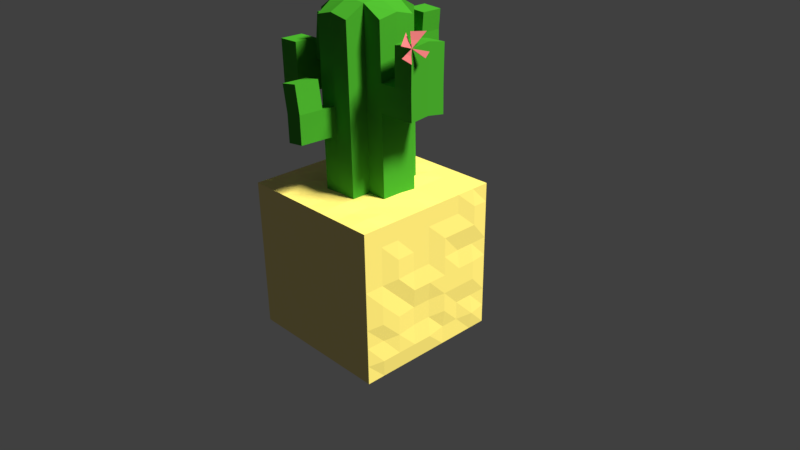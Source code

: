 # Source: cactus.blend  (saved by Blender 2.77.0; exported with 4.5.12 LTS)
import bpy
from mathutils import Matrix  # noqa: F401  (used for matrix-valued properties, if any)

bpy.ops.wm.read_factory_settings(use_empty=True)
scene = bpy.context.scene
scene.name = 'Scene'

# ---- collections
col_collection_1 = bpy.data.collections.new('Collection 1'); scene.collection.children.link(col_collection_1)

# ---- materials (node trees are filled in below, after node groups)
mat_sand = bpy.data.materials.new('sand')
mat_sand.alpha_threshold = 0.0
mat_sand.roughness = 0.5
mat_cactusgreen = bpy.data.materials.new('cactusGreen')
mat_cactusgreen.alpha_threshold = 0.0
mat_cactusgreen.roughness = 0.5
mat_cactusflower = bpy.data.materials.new('cactusFlower')
mat_cactusflower.alpha_threshold = 0.0
mat_cactusflower.roughness = 0.5

# ---- material node trees
mat_sand.use_nodes = True; mat_sand.node_tree.nodes.clear()
_N = mat_sand.node_tree.nodes; _L = mat_sand.node_tree.links
n0 = _N.new('ShaderNodeOutputMaterial'); n0.name = 'Material Output'; n0.location = (300, 300)
n1 = _N.new('ShaderNodeBsdfDiffuse'); n1.name = 'Diffuse BSDF'; n1.location = (10, 300)
n1.inputs[0].default_value = (1.0, 0.8253, 0.3227, 1.0)
_L.new(n1.outputs[0], n0.inputs[0])
n0.is_active_output = True
mat_cactusgreen.use_nodes = True; mat_cactusgreen.node_tree.nodes.clear()
_N = mat_cactusgreen.node_tree.nodes; _L = mat_cactusgreen.node_tree.links
n0 = _N.new('ShaderNodeOutputMaterial'); n0.name = 'Material Output'; n0.location = (300, 300)
n1 = _N.new('ShaderNodeBsdfDiffuse'); n1.name = 'Diffuse BSDF'; n1.location = (10, 300)
n1.inputs[0].default_value = (0.05751, 0.3588, 0.03732, 1.0)
_L.new(n1.outputs[0], n0.inputs[0])
n0.is_active_output = True
mat_cactusflower.use_nodes = True; mat_cactusflower.node_tree.nodes.clear()
_N = mat_cactusflower.node_tree.nodes; _L = mat_cactusflower.node_tree.links
n0 = _N.new('ShaderNodeOutputMaterial'); n0.name = 'Material Output'; n0.location = (300, 300)
n1 = _N.new('ShaderNodeBsdfDiffuse'); n1.name = 'Diffuse BSDF'; n1.location = (10, 300)
n1.inputs[0].default_value = (0.8, 0.2013, 0.3365, 1.0)
_L.new(n1.outputs[0], n0.inputs[0])
n0.is_active_output = True

# ---- world
world_world = bpy.data.worlds.new('World'); scene.world = world_world
world_world.color = (0.05088, 0.05088, 0.05088)
world_world.use_sun_shadow = False
world_world.sun_shadow_jitter_overblur = 0.0
world_world.cycles.sampling_method = 'MANUAL'

# ---- cameras
cam_camera = bpy.data.cameras.new('Camera')
cam_camera.clip_end = 100.0
cam_camera.lens = 35.0
cam_camera.sensor_width = 32.0
cam_camera.sensor_height = 18.0
cam_camera.ortho_scale = 7.314
cam_camera.dof.focus_distance = 0.0

# ---- lights
light_lamp = bpy.data.lights.new('Lamp', 'SUN')
light_lamp.color = (1.0, 0.9915, 0.549)
light_lamp.transmission_factor = 0.0
light_lamp.cutoff_distance = 30.0
light_lamp.angle = 0.1993
light_lamp.energy = 5.0
light_lamp.shadow_buffer_clip_start = 1.001
light_lamp.shadow_soft_size = 0.1
light_lamp.shadow_cascade_max_distance = 1000.0

# ---- meshes
me_cube = bpy.data.meshes.new('Cube')
me_cube.from_pydata([(1.0, 1.0, -1.0), (1.0, -1.0, -1.0), (-1.0, -1.0, -1.0), (-1.0, 1.0, -1.0), (1.0, 1.0, 1.0), (1.0, -1.0, 1.0), (-1.0, -1.0, 1.0), (-1.0, 1.0, 1.0), (1.0, -5.96e-08, -1.0), (1.788e-07, 1.0, -1.0), (1.0, 1.0, 0.0), (0.0, -1.0, -1.0), (1.0, -1.0, 0.0), (-1.0, 2.98e-07, -1.0), (-1.0, -1.0, 0.0), (-1.0, 1.0, 0.0), (1.0, -5.364e-07, 1.0), (2.384e-07, 1.0, 1.0), (-5.364e-07, -1.0, 1.0), (-1.0, 1.788e-07, 1.0), (2.384e-07, 1.0, 0.0), (-1.0, 2.384e-07, 0.0), (-2.98e-07, -1.0, 0.0), (1.023, -0.0009402, 0.0006579), (5.96e-08, 1.192e-07, -1.0), (1.0, -0.5, -1.0), (-0.5, 1.0, -1.0), (1.0, 1.0, 0.5), (-0.5, -1.0, -1.0), (1.0, -1.0, 0.5), (-1.0, 0.5, -1.0), (-1.0, -1.0, 0.5), (-1.0, 1.0, 0.5), (1.0, -0.5, 1.0), (-0.5, 1.0, 1.0), (-0.5, -1.0, 1.0), (-1.0, 0.5, 1.0), (1.0, 0.5, -1.0), (0.5, 1.0, -1.0), (1.0, 1.0, -0.5), (0.5, -1.0, -1.0), (1.0, -1.0, -0.5), (-1.0, -0.5, -1.0), (-1.0, -1.0, -0.5), (-1.0, 1.0, -0.5), (1.0, 0.5, 1.0), (0.5, 1.0, 1.0), (0.5, -1.0, 1.0), (-1.0, -0.5, 1.0), (-0.5, 1.0, 0.0), (0.5109, 1.024, 0.0006579), (-0.001551, 1.024, 0.5132), (-0.001551, 1.024, -0.5118), (-1.0, 0.5, 0.0), (-1.0, -0.5, 0.0), (-1.027, -0.0009396, -0.5118), (-1.0, 2.086e-07, 0.5), (-0.5141, -1.026, 0.0006579), (0.5109, -1.026, 0.0006579), (-0.001551, -1.026, -0.5118), (-4.172e-07, -1.0, 0.5), (1.0, -0.5, 0.0), (1.023, 0.5116, 0.0006579), (1.0, -1.788e-07, -0.5), (1.0, -4.172e-07, 0.5), (-0.001551, -0.5134, 1.026), (4.47e-08, 0.5, 1.0), (0.5109, -0.0009402, 1.026), (-0.5, 0.0, 1.0), (-0.5, 2.086e-07, -1.0), (0.5, 2.98e-08, -1.0), (-0.001551, 0.5116, -1.024), (-0.001551, -0.5134, -1.024), (0.5, -0.5, -1.0), (0.5, 0.5, -1.0), (-0.5, 0.5, -1.0), (-0.5141, 0.5116, 1.026), (0.5, 0.5, 1.0), (0.5, -0.5, 1.0), (1.023, 0.5116, 0.5132), (1.0, 0.5, -0.5), (1.023, -0.5134, -0.5118), (0.5109, -1.026, 0.5132), (0.5109, -1.026, -0.5118), (-0.5141, -1.026, -0.5118), (-1.0, -0.5, 0.5), (-1.0, -0.5, -0.5), (-1.0, 0.5, -0.5), (0.5109, 1.024, -0.5118), (0.5109, 1.024, 0.5132), (-0.5141, 1.024, 0.5132), (-0.5141, 1.024, -0.5118), (-1.0, 0.5, 0.5), (-0.5141, -1.026, 0.5132), (1.023, -0.5134, 0.5132), (-0.5141, -0.5134, 1.026), (-0.5141, -0.5134, -1.024), (1.0, -0.75, -1.0), (-0.75, 1.0, -1.0), (1.0, 1.0, 0.75), (-0.75, -1.0, -1.0), (1.0, -1.0, 0.75), (-1.0, 0.75, -1.0), (-1.0, -1.0, 0.75), (-1.0, 1.0, 0.75), (1.0, -0.75, 1.0), (-0.75, 1.0, 1.0), (-0.75, -1.0, 1.0), (-1.0, 0.75, 1.0), (1.0, 0.25, -1.0), (0.25, 1.0, -1.0), (1.0, 1.0, -0.25), (0.25, -1.0, -1.0), (1.0, -1.0, -0.25), (-1.0, -0.25, -1.0), (-1.0, -1.0, -0.25), (-1.0, 1.0, -0.25), (1.0, 0.25, 1.0), (0.25, 1.0, 1.0), (0.25, -1.0, 1.0), (-1.0, -0.25, 1.0), (-0.7703, 1.024, 0.0006579), (0.2547, 1.024, 0.0006579), (2.384e-07, 1.0, 0.75), (-0.001551, 1.024, -0.2556), (-1.0, 0.75, 0.0), (-1.027, -0.2572, 0.0006579), (-1.0, 2.831e-07, -0.75), (-1.027, -0.0009396, 0.2569), (-0.75, -1.0, 0.0), (0.25, -1.0, 0.0), (-7.451e-08, -1.0, -0.75), (-0.001551, -1.026, 0.2569), (1.023, -0.7697, 0.0006579), (1.023, 0.2553, 0.0006579), (1.023, -0.00094, -0.7681), (1.0, -3.576e-07, 0.25), (-4.396e-07, -0.75, 1.0), (0.7672, -0.0009403, 1.026), (-0.75, 2.533e-07, -1.0), (0.25, 7.451e-08, -1.0), (1.49e-07, 0.75, -1.0), (-0.001551, -0.2572, -1.024), (1.0, -0.25, -1.0), (-0.25, 1.0, -1.0), (1.0, 1.0, 0.25), (-0.25, -1.0, -1.0), (1.0, -1.0, 0.25), (-1.0, 0.25, -1.0), (-1.0, -1.0, 0.25), (-1.0, 1.0, 0.25), (1.0, -0.25, 1.0), (-0.25, 1.0, 1.0), (-0.25, -1.0, 1.0), (-1.0, 0.25, 1.0), (1.0, 0.75, -1.0), (0.75, 1.0, -1.0), (1.0, 1.0, -0.75), (0.75, -1.0, -1.0), (1.0, -1.0, -0.75), (-1.0, -0.75, -1.0), (-1.0, -1.0, -0.75), (-1.0, 1.0, -0.75), (1.0, 0.75, 1.0), (0.75, 1.0, 1.0), (0.75, -1.0, 1.0), (-1.0, -0.75, 1.0), (-0.25, 1.0, 0.0), (0.7672, 1.024, 0.0006579), (2.384e-07, 1.0, 0.25), (1.937e-07, 1.0, -0.75), (-1.0, 0.25, 0.0), (-1.027, -0.7697, 0.0006579), (-1.027, -0.0009396, -0.2556), (-1.0, 1.937e-07, 0.75), (-0.25, -1.0, 0.0), (0.75, -1.0, 0.0), (-2.235e-07, -1.0, -0.25), (-0.001551, -1.026, 0.7694), (1.023, -0.2572, 0.0006579), (1.023, 0.7678, 0.0006579), (1.0, -2.384e-07, -0.25), (1.0, -4.768e-07, 0.75), (-0.001551, 0.7678, 1.026), (-0.75, 8.941e-08, 1.0), (-0.25, 1.639e-07, -1.0), (0.75, -1.49e-08, -1.0), (8.941e-08, 0.25, -1.0), (-0.001551, -0.7697, -1.024), (0.2547, -0.5134, -1.024), (0.75, -0.5, -1.0), (0.5, -0.25, -1.0), (0.5, -0.75, -1.0), (0.2547, 0.5116, -1.024), (0.7672, 0.5116, -1.024), (0.5, 0.75, -1.0), (0.5109, 0.2553, -1.024), (-0.7703, 0.5116, -1.024), (-0.2578, 0.5116, -1.024), (-0.5, 0.75, -1.0), (-0.5141, 0.2553, -1.024), (-0.5, 0.25, 1.0), (-0.5141, 0.7678, 1.026), (-0.2578, 0.5116, 1.026), (-0.75, 0.5, 1.0), (0.5, 0.25, 1.0), (0.5, 0.75, 1.0), (0.75, 0.5, 1.0), (0.2547, 0.5116, 1.026), (0.5, -0.75, 1.0), (0.5109, -0.2572, 1.026), (0.75, -0.5, 1.0), (0.2547, -0.5134, 1.026), (1.023, 0.2553, 0.5132), (1.023, 0.7678, 0.5132), (1.0, 0.5, 0.25), (1.0, 0.5, 0.75), (1.023, 0.2553, -0.5118), (1.0, 0.75, -0.5), (1.0, 0.5, -0.75), (1.023, 0.5116, -0.2556), (1.0, -0.75, -0.5), (1.0, -0.25, -0.5), (1.023, -0.5134, -0.7681), (1.023, -0.5134, -0.2556), (0.25, -1.0, 0.5), (0.75, -1.0, 0.5), (0.5109, -1.026, 0.2569), (0.5, -1.0, 0.75), (0.25, -1.0, -0.5), (0.75, -1.0, -0.5), (0.5109, -1.026, -0.7681), (0.5, -1.0, -0.25), (-0.75, -1.0, -0.5), (-0.2578, -1.026, -0.5118), (-0.5141, -1.026, -0.7681), (-0.5141, -1.026, -0.2556), (-1.027, -0.2572, 0.5132), (-1.0, -0.75, 0.5), (-1.027, -0.5134, 0.2569), (-1.027, -0.5134, 0.7694), (-1.027, -0.2572, -0.5118), (-1.0, -0.75, -0.5), (-1.0, -0.5, -0.75), (-1.0, -0.5, -0.25), (-1.027, 0.7678, -0.5118), (-1.0, 0.25, -0.5), (-1.0, 0.5, -0.75), (-1.0, 0.5, -0.25), (0.25, 1.0, -0.5), (0.7672, 1.024, -0.5118), (0.5, 1.0, -0.25), (0.5109, 1.024, -0.7681), (0.2547, 1.024, 0.5132), (0.75, 1.0, 0.5), (0.5109, 1.024, 0.7694), (0.5109, 1.024, 0.2569), (-0.75, 1.0, 0.5), (-0.25, 1.0, 0.5), (-0.5141, 1.024, 0.7694), (-0.5141, 1.024, 0.2569), (-0.75, 1.0, -0.5), (-0.2578, 1.024, -0.5118), (-0.5, 1.0, -0.25), (-0.5, 1.0, -0.75), (-1.0, 0.75, 0.5), (-1.0, 0.25, 0.5), (-1.027, 0.5116, 0.2569), (-1.0, 0.5, 0.75), (-0.7703, -1.026, 0.5132), (-0.2578, -1.026, 0.5132), (-0.5, -1.0, 0.25), (-0.5, -1.0, 0.75), (1.0, -0.75, 0.5), (1.0, -0.25, 0.5), (1.023, -0.5134, 0.2569), (1.0, -0.5, 0.75), (-0.5141, -0.7697, 1.026), (-0.5, -0.25, 1.0), (-0.25, -0.5, 1.0), (-0.7703, -0.5134, 1.026), (-0.75, -0.5, -1.0), (-0.2578, -0.5134, -1.024), (-0.5, -0.25, -1.0), (-0.5141, -0.7697, -1.024), (-0.25, -0.75, -1.0), (-0.2578, -0.2572, -1.024), (-0.7703, -0.2572, -1.024), (-0.75, -0.25, 1.0), (-0.2578, -0.2572, 1.026), (-0.25, -0.75, 1.0), (1.0, -0.25, 0.75), (1.0, -0.25, 0.25), (1.0, -0.75, 0.25), (-0.25, -1.0, 0.75), (-0.25, -1.0, 0.25), (-0.75, -1.0, 0.25), (-1.0, 0.25, 0.75), (-1.027, 0.2553, 0.2569), (-1.027, 0.7678, 0.2569), (-0.25, 1.0, -0.75), (-0.25, 1.0, -0.25), (-0.75, 1.0, -0.25), (-0.2578, 1.024, 0.2569), (-0.2578, 1.024, 0.7694), (-0.75, 1.0, 0.75), (0.75, 1.0, 0.25), (0.75, 1.0, 0.75), (0.25, 1.0, 0.75), (0.7672, 1.024, -0.7681), (0.7672, 1.024, -0.2556), (0.2547, 1.024, -0.2556), (-1.027, 0.2553, -0.2556), (-1.0, 0.25, -0.75), (-1.0, 0.75, -0.75), (-1.0, -0.75, -0.25), (-1.0, -0.75, -0.75), (-1.027, -0.2572, -0.7681), (-1.0, -0.75, 0.75), (-1.027, -0.7697, 0.2569), (-1.027, -0.2572, 0.2569), (-0.25, -1.0, -0.25), (-0.2578, -1.026, -0.7681), (-0.75, -1.0, -0.75), (0.75, -1.0, -0.25), (0.7672, -1.026, -0.7681), (0.25, -1.0, -0.75), (0.7672, -1.026, 0.7694), (0.75, -1.0, 0.25), (0.25, -1.0, 0.25), (1.0, -0.25, -0.25), (1.023, -0.2572, -0.7681), (1.023, -0.7697, -0.7681), (1.023, 0.7678, -0.2556), (1.023, 0.7678, -0.7681), (1.0, 0.25, -0.75), (1.023, 0.7678, 0.7694), (1.0, 0.75, 0.25), (1.023, 0.2553, 0.2569), (0.2547, -0.2572, 1.026), (0.75, -0.25, 1.0), (0.7672, -0.7697, 1.026), (0.25, 0.75, 1.0), (0.75, 0.75, 1.0), (0.75, 0.25, 1.0), (-0.7703, 0.7678, 1.026), (-0.25, 0.75, 1.0), (-0.2578, 0.2553, 1.026), (-0.25, 0.25, -1.0), (-0.25, 0.75, -1.0), (-0.7703, 0.7678, -1.024), (0.7672, 0.2553, -1.024), (0.7672, 0.7678, -1.024), (0.25, 0.75, -1.0), (0.7672, -0.7697, -1.024), (0.75, -0.25, -1.0), (0.2547, -0.2572, -1.024), (0.2547, -0.7697, -1.024), (0.25, 0.25, -1.0), (-0.7703, 0.2553, -1.024), (-0.75, 0.25, 1.0), (0.2547, 0.2553, 1.026), (0.2547, -0.7697, 1.026), (1.0, 0.25, 0.75), (1.023, 0.2553, -0.2556), (1.023, -0.7697, -0.2556), (0.25, -1.0, 0.75), (0.25, -1.0, -0.25), (-0.75, -1.0, -0.25), (-1.0, -0.25, 0.75), (-1.0, -0.25, -0.25), (-1.027, 0.7678, -0.2556), (0.25, 1.0, -0.75), (0.25, 1.0, 0.25), (-0.7703, 1.024, 0.2569), (-0.75, 1.0, -0.75), (-1.0, 0.75, 0.75), (-0.75, -1.0, 0.75), (1.0, -0.75, 0.75), (-0.75, -0.75, 1.0), (-0.75, -0.75, -1.0), (-0.0358, 0.2718, 3.306), (-0.0358, 0.01558, 3.334), (-0.2843, 0.01652, 3.286), (-0.0358, -0.2407, 3.306), (-0.0358, -0.4969, 3.178), (0.2157, 0.01652, 3.285), (0.4767, 0.01558, 3.178), (-0.5343, 0.2665, 3.116), (-0.5343, 0.01652, 3.163), (-0.2921, 0.5281, 3.131), (-0.03425, 0.5134, 3.161), (0.4657, 0.2665, 3.114), (-0.2843, -0.4835, 3.117), (0.2204, 0.5246, 3.131), (0.4767, -0.2407, 3.131), (0.2204, -0.4969, 3.131), (-0.5343, -0.2335, 3.117), (-0.2921, -0.2407, 3.275), (0.2204, -0.2407, 3.275), (-0.2921, 0.2718, 3.275), (0.2204, 0.2718, 3.275), (0.4943, 0.2528, 1.352), (0.4886, 0.2555, 1.705), (0.4829, 0.2583, 2.057), (0.4772, 0.261, 2.409), (0.4715, 0.2638, 2.762), (0.2262, 0.2691, 2.9), (0.2319, 0.2663, 2.525), (0.2376, 0.2636, 2.15), (0.2433, 0.2608, 1.775), (0.249, 0.2581, 1.4), (-0.2557, -0.4972, 1.353), (-0.2614, -0.4945, 1.706), (-0.2671, -0.4917, 2.058), (-0.2728, -0.489, 2.411), (-0.2785, -0.4862, 2.764), (-0.03009, -0.4997, 2.819), (-0.02438, -0.5024, 2.46), (-0.01868, -0.5052, 2.102), (-0.01297, -0.5079, 1.743), (-0.007259, -0.5107, 1.384), (0.249, -0.5107, 1.377), (0.2433, -0.5079, 1.727), (0.2376, -0.5052, 2.078), (0.2319, -0.5024, 2.429), (0.2262, -0.4997, 2.78), (0.5052, 0.001813, 1.384), (0.4995, 0.004566, 1.743), (0.4938, 0.007319, 2.102), (0.4881, 0.01007, 2.46), (0.4824, 0.01283, 2.819), (-0.5285, 0.2638, 2.763), (-0.5228, 0.261, 2.411), (-0.5171, 0.2583, 2.058), (-0.5114, 0.2555, 1.705), (-0.5057, 0.2528, 1.353), (-0.5057, 0.002753, 1.361), (-0.5114, 0.005506, 1.721), (-0.5171, 0.008259, 2.082), (-0.5228, 0.01101, 2.442), (-0.5285, 0.01377, 2.803), (-0.2863, 0.5251, 2.78), (-0.2806, 0.5224, 2.429), (-0.2749, 0.5198, 2.078), (-0.2692, 0.5171, 1.727), (-0.2635, 0.5143, 1.377), (-0.2635, 0.2581, 1.4), (-0.2692, 0.2608, 1.775), (-0.2749, 0.2636, 2.15), (-0.2806, 0.2663, 2.525), (-0.2863, 0.2691, 2.9), (0.2262, 0.5196, 2.78), (0.2319, 0.5168, 2.429), (0.2376, 0.5198, 2.078), (0.2433, 0.5171, 1.727), (0.249, 0.5143, 1.377), (-0.005708, 0.5028, 1.36), (-0.01142, 0.5055, 1.72), (-0.01713, 0.5083, 2.08), (-0.02283, 0.5052, 2.441), (-0.02854, 0.508, 2.801), (-0.5285, -0.2362, 2.764), (-0.5228, -0.239, 2.411), (-0.5171, -0.2417, 2.058), (-0.5114, -0.2445, 1.706), (-0.5057, -0.2472, 1.353), (-0.2635, -0.2544, 1.4), (-0.2692, -0.2517, 1.775), (-0.2749, -0.2489, 2.15), (-0.2806, -0.2462, 2.525), (-0.2863, -0.2434, 2.9), (0.2262, -0.2434, 2.9), (0.2319, -0.2462, 2.525), (0.2376, -0.2489, 2.15), (0.2433, -0.2517, 1.775), (0.249, -0.2544, 1.4), (0.5052, -0.2544, 1.377), (0.4995, -0.2517, 1.727), (0.4938, -0.2489, 2.078), (0.4881, -0.2462, 2.429), (0.4824, -0.2434, 2.78), (0.701, 0.2583, 2.057), (0.6953, 0.261, 2.409), (0.712, 0.007319, 2.102), (0.7063, 0.01007, 2.46), (0.712, -0.2489, 2.078), (0.7063, -0.2462, 2.429), (0.9573, 0.264, 2.061), (0.9516, 0.2668, 2.413), (0.9683, 0.01307, 2.106), (0.9626, 0.01583, 2.464), (0.9683, -0.2432, 2.082), (0.9626, -0.2404, 2.433), (0.6874, 0.2796, 2.879), (0.6984, 0.02868, 2.931), (0.6984, -0.2276, 2.899), (0.9437, 0.2854, 2.884), (0.9547, 0.03443, 2.935), (0.9547, -0.2218, 2.904), (-0.2777, -0.6682, 1.708), (-0.2834, -0.6655, 2.06), (-0.03499, -0.6789, 2.104), (-0.02928, -0.6817, 1.745), (-0.295, -0.9805, 1.71), (-0.3007, -0.9778, 2.062), (-0.05223, -0.9912, 2.106), (-0.04652, -0.994, 1.747), (-0.09471, -0.6733, 2.447), (-0.3432, -0.6598, 2.404), (-0.1119, -0.9855, 2.449), (-0.3604, -0.9721, 2.406), (0.2025, 0.6742, 2.776), (0.2082, 0.6714, 2.425), (-0.04648, 0.6599, 2.436), (-0.05219, 0.6626, 2.796), (0.1891, 0.9665, 2.773), (0.1948, 0.9638, 2.422), (-0.05991, 0.9522, 2.434), (-0.06561, 0.9549, 2.794), (-0.03248, 0.6656, 3.042), (0.2222, 0.6772, 3.022), (-0.04591, 0.9579, 3.04), (0.2088, 0.9695, 3.019), (-0.7185, 0.2604, 2.405), (-0.7128, 0.2576, 2.052), (-0.7128, 0.007622, 2.076), (-0.7185, 0.01038, 2.436), (-0.9996, 0.2599, 2.4), (-0.9939, 0.2571, 2.048), (-0.9939, 0.007131, 2.071), (-0.9996, 0.009884, 2.432), (-0.7267, 0.0741, 2.946), (-0.7267, 0.3241, 2.915), (-1.008, 0.0736, 2.941), (-1.008, 0.3236, 2.91), (-0.7125, -0.1894, 2.077), (-0.7182, -0.1866, 2.438), (-0.9935, -0.1899, 2.073), (-0.9992, -0.1871, 2.433), (-0.712, -0.4928, 2.08), (-0.7177, -0.49, 2.44), (-0.993, -0.4933, 2.075), (-0.9987, -0.4905, 2.436), (-1.004, -0.185, 2.713), (-0.7226, -0.1845, 2.717), (-1.003, -0.4884, 2.715), (-0.7221, -0.4879, 2.72), (0.8095, -0.1685, 3.035), (0.9913, -0.03805, 3.063), (1.083, -0.146, 2.81), (0.9206, -0.3356, 2.81), (1.012, -0.2787, 2.751), (1.086, -0.08975, 2.872), (0.8782, -0.1701, 3.063), (0.8703, -0.2984, 2.923), (0.9979, -0.04369, 3.068), (0.8848, -0.1757, 3.068), (0.9487, -0.2167, 2.897), (1.076, -0.1404, 2.805), (1.079, -0.08414, 2.867), (0.9273, -0.3414, 2.814), (1.019, -0.2846, 2.756), (0.8148, -0.1724, 3.042), (0.8756, -0.3023, 2.93)], [], [(380, 100, 2, 160), (379, 166, 6, 107), (378, 105, 5, 101), (377, 107, 6, 103), (376, 108, 7, 104), (375, 98, 3, 162), (374, 121, 15, 150), (373, 122, 20, 169), (372, 110, 9, 170), (371, 125, 15, 116), (370, 126, 21, 173), (369, 120, 19, 174), (368, 129, 14, 115), (367, 130, 22, 177), (366, 119, 18, 178), (365, 133, 12, 113), (364, 134, 23, 181), (363, 117, 16, 182), (362, 137, 18, 119), (426, 472, 399, 396), (360, 154, 19, 184), (359, 139, 13, 148), (358, 140, 24, 187), (357, 112, 11, 188), (356, 189, 72, 142), (355, 190, 73, 191), (354, 158, 40, 192), (353, 193, 71, 141), (352, 194, 74, 195), (351, 186, 70, 196), (350, 197, 30, 102), (349, 198, 75, 199), (348, 185, 69, 200), (471, 416, 393, 398), (346, 202, 76, 203), (345, 108, 36, 204), (344, 205, 67, 138), (343, 206, 77, 207), (342, 183, 66, 208), (341, 209, 47, 165), (340, 210, 78, 211), (417, 426, 396, 385), (338, 213, 64, 136), (337, 214, 79, 215), (336, 163, 45, 216), (335, 217, 63, 135), (334, 218, 80, 219), (333, 180, 62, 220), (332, 221, 41, 159), (331, 222, 81, 223), (330, 179, 61, 224), (329, 225, 60, 132), (328, 226, 82, 227), (327, 165, 47, 228), (326, 229, 59, 131), (325, 230, 83, 231), (324, 176, 58, 232), (323, 233, 43, 161), (322, 234, 84, 235), (321, 175, 57, 236), (320, 237, 56, 128), (319, 238, 85, 239), (318, 166, 48, 240), (317, 241, 55, 127), (316, 242, 86, 243), (315, 172, 54, 244), (314, 245, 44, 162), (313, 246, 87, 247), (312, 171, 53, 248), (311, 249, 52, 124), (310, 250, 88, 251), (309, 156, 38, 252), (308, 253, 51, 123), (307, 254, 89, 255), (306, 168, 50, 256), (305, 257, 32, 104), (304, 258, 90, 259), (303, 167, 49, 260), (302, 261, 44, 116), (301, 262, 91, 263), (300, 144, 26, 264), (299, 265, 32, 150), (298, 266, 92, 267), (297, 154, 36, 268), (296, 269, 31, 149), (295, 270, 93, 271), (294, 153, 35, 272), (293, 273, 29, 147), (292, 274, 94, 275), (291, 151, 33, 276), (290, 277, 35, 153), (289, 278, 95, 279), (288, 120, 48, 280), (287, 281, 42, 114), (286, 282, 96, 283), (285, 146, 28, 284), (282, 285, 284, 96), (72, 188, 285, 282), (188, 11, 146, 285), (185, 286, 283, 69), (24, 142, 286, 185), (142, 72, 282, 286), (139, 287, 114, 13), (69, 283, 287, 139), (283, 96, 281, 287), (278, 288, 280, 95), (68, 184, 288, 278), (184, 19, 120, 288), (441, 462, 397, 389), (461, 442, 390, 391), (451, 432, 388, 400), (137, 290, 153, 18), (65, 279, 290, 137), (279, 95, 277, 290), (274, 291, 276, 94), (64, 182, 291, 274), (182, 16, 151, 291), (179, 292, 275, 61), (23, 136, 292, 179), (136, 64, 274, 292), (133, 293, 147, 12), (61, 275, 293, 133), (275, 94, 273, 293), (270, 294, 272, 93), (60, 178, 294, 270), (178, 18, 153, 294), (175, 295, 271, 57), (22, 132, 295, 175), (132, 60, 270, 295), (129, 296, 149, 14), (57, 271, 296, 129), (271, 93, 269, 296), (266, 297, 268, 92), (56, 174, 297, 266), (174, 19, 154, 297), (171, 298, 267, 53), (21, 128, 298, 171), (128, 56, 266, 298), (125, 299, 150, 15), (53, 267, 299, 125), (267, 92, 265, 299), (262, 300, 264, 91), (52, 170, 300, 262), (170, 9, 144, 300), (167, 301, 263, 49), (20, 124, 301, 167), (124, 52, 262, 301), (121, 302, 116, 15), (49, 263, 302, 121), (263, 91, 261, 302), (258, 303, 260, 90), (51, 169, 303, 258), (169, 20, 167, 303), (152, 304, 259, 34), (17, 123, 304, 152), (123, 51, 258, 304), (106, 305, 104, 7), (34, 259, 305, 106), (259, 90, 257, 305), (254, 306, 256, 89), (27, 145, 306, 254), (145, 10, 168, 306), (164, 307, 255, 46), (4, 99, 307, 164), (99, 27, 254, 307), (118, 308, 123, 17), (46, 255, 308, 118), (255, 89, 253, 308), (250, 309, 252, 88), (39, 157, 309, 250), (157, 0, 156, 309), (168, 310, 251, 50), (10, 111, 310, 168), (111, 39, 250, 310), (122, 311, 124, 20), (50, 251, 311, 122), (251, 88, 249, 311), (246, 312, 248, 87), (55, 173, 312, 246), (173, 21, 171, 312), (148, 313, 247, 30), (13, 127, 313, 148), (127, 55, 246, 313), (102, 314, 162, 3), (30, 247, 314, 102), (247, 87, 245, 314), (242, 315, 244, 86), (43, 115, 315, 242), (115, 14, 172, 315), (160, 316, 243, 42), (2, 161, 316, 160), (161, 43, 242, 316), (114, 317, 127, 13), (42, 243, 317, 114), (243, 86, 241, 317), (238, 318, 240, 85), (31, 103, 318, 238), (103, 6, 166, 318), (172, 319, 239, 54), (14, 149, 319, 172), (149, 31, 238, 319), (126, 320, 128, 21), (54, 239, 320, 126), (239, 85, 237, 320), (234, 321, 236, 84), (59, 177, 321, 234), (177, 22, 175, 321), (146, 322, 235, 28), (11, 131, 322, 146), (131, 59, 234, 322), (100, 323, 161, 2), (28, 235, 323, 100), (235, 84, 233, 323), (230, 324, 232, 83), (41, 113, 324, 230), (113, 12, 176, 324), (158, 325, 231, 40), (1, 159, 325, 158), (159, 41, 230, 325), (112, 326, 131, 11), (40, 231, 326, 112), (231, 83, 229, 326), (226, 327, 228, 82), (29, 101, 327, 226), (101, 5, 165, 327), (176, 328, 227, 58), (12, 147, 328, 176), (147, 29, 226, 328), (130, 329, 132, 22), (58, 227, 329, 130), (227, 82, 225, 329), (222, 330, 224, 81), (63, 181, 330, 222), (181, 23, 179, 330), (143, 331, 223, 25), (8, 135, 331, 143), (135, 63, 222, 331), (97, 332, 159, 1), (25, 223, 332, 97), (223, 81, 221, 332), (218, 333, 220, 80), (39, 111, 333, 218), (111, 10, 180, 333), (155, 334, 219, 37), (0, 157, 334, 155), (157, 39, 218, 334), (109, 335, 135, 8), (37, 219, 335, 109), (219, 80, 217, 335), (214, 336, 216, 79), (27, 99, 336, 214), (99, 4, 163, 336), (180, 337, 215, 62), (10, 145, 337, 180), (145, 27, 214, 337), (134, 338, 136, 23), (62, 215, 338, 134), (215, 79, 213, 338), (210, 339, 212, 78), (481, 431, 387, 395), (432, 441, 389, 388), (151, 340, 211, 33), (16, 138, 340, 151), (138, 67, 210, 340), (105, 341, 165, 5), (33, 211, 341, 105), (211, 78, 209, 341), (206, 342, 208, 77), (46, 118, 342, 206), (118, 17, 183, 342), (163, 343, 207, 45), (4, 164, 343, 163), (164, 46, 206, 343), (117, 344, 138, 16), (45, 207, 344, 117), (207, 77, 205, 344), (202, 345, 204, 76), (34, 106, 345, 202), (106, 7, 108, 345), (183, 346, 203, 66), (17, 152, 346, 183), (152, 34, 202, 346), (442, 451, 400, 390), (452, 461, 391, 394), (203, 76, 201, 347), (198, 348, 200, 75), (71, 187, 348, 198), (187, 24, 185, 348), (144, 349, 199, 26), (9, 141, 349, 144), (141, 71, 198, 349), (98, 350, 102, 3), (26, 199, 350, 98), (199, 75, 197, 350), (194, 351, 196, 74), (37, 109, 351, 194), (109, 8, 186, 351), (156, 352, 195, 38), (0, 155, 352, 156), (155, 37, 194, 352), (110, 353, 141, 9), (38, 195, 353, 110), (195, 74, 193, 353), (190, 354, 192, 73), (25, 97, 354, 190), (97, 1, 158, 354), (186, 355, 191, 70), (8, 143, 355, 186), (143, 25, 190, 355), (140, 356, 142, 24), (70, 191, 356, 140), (191, 73, 189, 356), (189, 357, 188, 72), (73, 192, 357, 189), (192, 40, 112, 357), (193, 358, 187, 71), (74, 196, 358, 193), (196, 70, 140, 358), (197, 359, 148, 30), (75, 200, 359, 197), (200, 69, 139, 359), (201, 360, 184, 68), (76, 204, 360, 201), (204, 36, 154, 360), (462, 471, 398, 397), (77, 208, 361, 205), (472, 481, 395, 399), (209, 362, 119, 47), (78, 212, 362, 209), (212, 65, 137, 362), (213, 363, 182, 64), (79, 216, 363, 213), (216, 45, 117, 363), (217, 364, 181, 63), (80, 220, 364, 217), (220, 62, 134, 364), (221, 365, 113, 41), (81, 224, 365, 221), (224, 61, 133, 365), (225, 366, 178, 60), (82, 228, 366, 225), (228, 47, 119, 366), (229, 367, 177, 59), (83, 232, 367, 229), (232, 58, 130, 367), (233, 368, 115, 43), (84, 236, 368, 233), (236, 57, 129, 368), (237, 369, 174, 56), (85, 240, 369, 237), (240, 48, 120, 369), (241, 370, 173, 55), (86, 244, 370, 241), (244, 54, 126, 370), (245, 371, 116, 44), (87, 248, 371, 245), (248, 53, 125, 371), (249, 372, 170, 52), (88, 252, 372, 249), (252, 38, 110, 372), (253, 373, 169, 51), (89, 256, 373, 253), (256, 50, 122, 373), (257, 374, 150, 32), (90, 260, 374, 257), (260, 49, 121, 374), (261, 375, 162, 44), (91, 264, 375, 261), (264, 26, 98, 375), (265, 376, 104, 32), (92, 268, 376, 265), (268, 36, 108, 376), (269, 377, 103, 31), (93, 272, 377, 269), (272, 35, 107, 377), (273, 378, 101, 29), (94, 276, 378, 273), (276, 33, 105, 378), (277, 379, 107, 35), (95, 280, 379, 277), (280, 48, 166, 379), (281, 380, 160, 42), (96, 284, 380, 281), (284, 28, 100, 380), (401, 381, 382, 386), (400, 388, 389, 383), (399, 384, 385, 396), (384, 398, 393, 385), (382, 383, 398, 384), (383, 389, 397, 398), (387, 386, 399, 395), (386, 382, 384, 399), (381, 400, 383, 382), (391, 390, 400, 381), (392, 401, 386, 387), (394, 391, 381, 401), (407, 452, 394, 401), (431, 406, 392, 387), (416, 417, 385, 393), (406, 407, 401, 392), (205, 361, 411, 402), (402, 411, 410, 403), (403, 410, 409, 404), (404, 409, 408, 405), (405, 408, 407, 406), (279, 65, 421, 412), (412, 421, 420, 413), (413, 420, 503, 500), (414, 419, 418, 415), (415, 418, 417, 416), (67, 205, 402, 427), (427, 402, 403, 428), (428, 403, 404, 429), (430, 480, 487, 485), (430, 405, 406, 431), (361, 208, 456, 411), (411, 456, 455, 410), (410, 455, 454, 409), (409, 454, 453, 408), (408, 453, 452, 407), (339, 210, 477, 476), (476, 477, 478, 475), (475, 478, 479, 474), (474, 479, 480, 473), (473, 480, 481, 472), (278, 289, 467, 466), (466, 467, 468, 465), (465, 468, 469, 464), (464, 469, 470, 463), (463, 470, 471, 462), (208, 66, 457, 456), (456, 457, 458, 455), (455, 458, 459, 454), (454, 459, 460, 453), (460, 461, 515, 514), (203, 347, 447, 446), (446, 447, 448, 445), (445, 448, 449, 444), (444, 449, 450, 443), (443, 450, 451, 442), (201, 68, 437, 436), (436, 437, 438, 435), (435, 438, 439, 434), (433, 434, 525, 524), (433, 440, 441, 432), (210, 67, 427, 477), (477, 427, 428, 478), (478, 428, 429, 479), (429, 404, 482, 484), (480, 430, 431, 481), (347, 201, 436, 447), (447, 436, 435, 448), (448, 435, 434, 449), (449, 434, 433, 450), (450, 433, 432, 451), (66, 203, 446, 457), (457, 446, 445, 458), (458, 445, 444, 459), (459, 444, 443, 460), (460, 443, 442, 461), (68, 278, 466, 437), (437, 466, 465, 438), (438, 465, 464, 439), (439, 464, 463, 440), (440, 463, 462, 441), (65, 212, 422, 421), (421, 422, 423, 420), (420, 423, 424, 419), (419, 424, 425, 418), (418, 425, 426, 417), (289, 279, 412, 467), (467, 412, 413, 468), (468, 413, 414, 469), (469, 414, 415, 470), (470, 415, 416, 471), (212, 339, 476, 422), (422, 476, 475, 423), (423, 475, 474, 424), (424, 474, 473, 425), (425, 473, 472, 426), (484, 482, 488, 490), (486, 484, 490, 492), (405, 430, 485, 483), (404, 405, 483, 482), (480, 479, 486, 487), (479, 429, 484, 486), (490, 488, 489, 491), (492, 490, 491, 493), (491, 489, 497, 498), (493, 491, 498, 499), (487, 486, 492, 493), (482, 483, 489, 488), (495, 496, 499, 498), (494, 495, 498, 497), (489, 483, 494, 497), (487, 493, 499, 496), (485, 487, 496, 495), (483, 485, 495, 494), (500, 503, 507, 504), (420, 419, 502, 503), (414, 413, 500, 501), (419, 414, 501, 502), (504, 507, 506, 505), (501, 500, 504, 505), (506, 502, 508, 510), (503, 502, 506, 507), (508, 509, 511, 510), (505, 506, 510, 511), (502, 501, 509, 508), (501, 505, 511, 509), (513, 514, 518, 517), (461, 452, 512, 515), (452, 453, 513, 512), (453, 460, 514, 513), (517, 518, 519, 516), (512, 513, 517, 516), (519, 515, 520, 522), (514, 515, 519, 518), (520, 521, 523, 522), (516, 519, 522, 523), (515, 512, 521, 520), (512, 516, 523, 521), (525, 526, 530, 529), (440, 433, 524, 527), (439, 440, 527, 526), (434, 439, 526, 525), (529, 530, 531, 528), (524, 525, 529, 528), (531, 527, 532, 534), (527, 531, 539, 537), (532, 533, 535, 534), (528, 531, 534, 535), (527, 524, 533, 532), (524, 528, 535, 533), (538, 536, 540, 542), (531, 530, 538, 539), (526, 527, 537, 536), (530, 526, 536, 538), (540, 541, 543, 542), (536, 537, 541, 540), (539, 543, 546, 544), (539, 538, 542, 543), (545, 544, 546, 547), (543, 541, 547, 546), (537, 539, 544, 545), (541, 537, 545, 547), (549, 499, 554), (550, 553, 499), (551, 499, 552), (548, 499, 555), (556, 557, 558), (559, 558, 560), (561, 562, 558), (563, 564, 558), (550, 499, 558, 559), (553, 550, 559, 560), (554, 499, 558, 557), (499, 551, 561, 558), (551, 552, 562, 561), (499, 548, 563, 558), (555, 499, 558, 564), (552, 499, 558, 562), (548, 555, 564, 563), (499, 549, 556, 558), (549, 554, 557, 556), (499, 553, 560, 558)])
me_cube.polygons.foreach_set('material_index', [0, 0, 0, 0, 0, 0, 0, 0, 0, 0, 0, 0, 0, 0, 0, 0, 0, 0, 0, 1, 0, 0, 0, 0, 0, 0, 0, 0, 0, 0, 0, 0, 0, 1, 0, 0, 0, 0, 0, 0, 0, 1, 0, 0, 0, 0, 0, 0, 0, 0, 0, 0, 0, 0, 0, 0, 0, 0, 0, 0, 0, 0, 0, 0, 0, 0, 0, 0, 0, 0, 0, 0, 0, 0, 0, 0, 0, 0, 0, 0, 0, 0, 0, 0, 0, 0, 0, 0, 0, 0, 0, 0, 0, 0, 0, 0, 0, 0, 0, 0, 0, 0, 0, 0, 0, 0, 0, 0, 1, 1, 1, 0, 0, 0, 0, 0, 0, 0, 0, 0, 0, 0, 0, 0, 0, 0, 0, 0, 0, 0, 0, 0, 0, 0, 0, 0, 0, 0, 0, 0, 0, 0, 0, 0, 0, 0, 0, 0, 0, 0, 0, 0, 0, 0, 0, 0, 0, 0, 0, 0, 0, 0, 0, 0, 0, 0, 0, 0, 0, 0, 0, 0, 0, 0, 0, 0, 0, 0, 0, 0, 0, 0, 0, 0, 0, 0, 0, 0, 0, 0, 0, 0, 0, 0, 0, 0, 0, 0, 0, 0, 0, 0, 0, 0, 0, 0, 0, 0, 0, 0, 0, 0, 0, 0, 0, 0, 0, 0, 0, 0, 0, 0, 0, 0, 0, 0, 0, 0, 0, 0, 0, 0, 0, 0, 0, 0, 0, 0, 0, 0, 0, 0, 0, 0, 0, 0, 0, 0, 0, 0, 0, 0, 0, 0, 0, 0, 0, 0, 0, 1, 1, 0, 0, 0, 0, 0, 0, 0, 0, 0, 0, 0, 0, 0, 0, 0, 0, 0, 0, 0, 0, 0, 1, 1, 0, 0, 0, 0, 0, 0, 0, 0, 0, 0, 0, 0, 0, 0, 0, 0, 0, 0, 0, 0, 0, 0, 0, 0, 0, 0, 0, 0, 0, 0, 0, 0, 0, 0, 0, 0, 0, 0, 0, 0, 1, 0, 1, 0, 0, 0, 0, 0, 0, 0, 0, 0, 0, 0, 0, 0, 0, 0, 0, 0, 0, 0, 0, 0, 0, 0, 0, 0, 0, 0, 0, 0, 0, 0, 0, 0, 0, 0, 0, 0, 0, 0, 0, 0, 0, 0, 0, 0, 0, 0, 0, 0, 0, 0, 0, 0, 0, 0, 0, 0, 1, 1, 1, 1, 1, 1, 1, 1, 1, 1, 1, 1, 1, 1, 1, 1, 1, 1, 1, 1, 1, 1, 1, 1, 1, 1, 1, 1, 1, 1, 1, 1, 1, 1, 1, 1, 1, 1, 1, 1, 1, 1, 1, 1, 1, 1, 1, 1, 1, 1, 1, 1, 1, 1, 1, 1, 1, 1, 1, 1, 1, 1, 1, 1, 1, 1, 1, 1, 1, 1, 1, 1, 1, 1, 1, 1, 1, 1, 1, 1, 1, 1, 1, 1, 1, 1, 1, 1, 1, 1, 1, 1, 1, 1, 1, 1, 1, 1, 1, 1, 1, 1, 1, 1, 1, 1, 1, 1, 1, 1, 1, 1, 1, 1, 1, 1, 1, 1, 1, 1, 1, 1, 1, 1, 1, 1, 1, 1, 1, 1, 1, 1, 1, 1, 1, 1, 1, 1, 1, 1, 1, 1, 1, 1, 1, 1, 1, 1, 1, 1, 1, 1, 1, 1, 1, 1, 1, 1, 1, 1, 1, 1, 2, 2, 2, 2, 2, 2, 2, 2, 2, 2, 2, 2, 2, 2, 2, 2, 2, 2, 2, 2])
me_cube.materials.append(mat_sand)
me_cube.materials.append(mat_cactusgreen)
me_cube.materials.append(mat_cactusflower)
me_cube.use_remesh_preserve_volume = False
me_cube.use_remesh_preserve_attributes = False
me_cube.use_mirror_vertex_groups = False
me_cube.update()

# ---- objects
ob_cube = bpy.data.objects.new('Cube', me_cube)
ob_lamp = bpy.data.objects.new('Lamp', light_lamp)
ob_camera = bpy.data.objects.new('Camera', cam_camera)

# ---- transforms, parenting, visibility, modifiers, constraints
ob_cube.location = (0.0, 0.0, 0.0)
ob_cube.lock_rotations_4d = False
ob_cube.empty_display_type = 'ARROWS'
ob_cube.lineart.crease_threshold = 0.0
ob_lamp.location = (4.076, 1.005, 5.904)
ob_lamp.rotation_euler = (0.6503, 0.05522, 1.866)
ob_lamp.lock_rotations_4d = False
ob_lamp.empty_display_type = 'ARROWS'
ob_lamp.color = (0.0, 0.0, 0.0, 0.0)
ob_lamp.lineart.crease_threshold = 0.0
ob_camera.location = (7.481, -6.508, 5.344)
ob_camera.rotation_euler = (1.109, 0.01082, 0.8149)
ob_camera.lock_rotations_4d = False
ob_camera.empty_display_type = 'ARROWS'
ob_camera.color = (0.0, 0.0, 0.0, 0.0)
ob_camera.display_type = 'WIRE'
ob_camera.lineart.crease_threshold = 0.0

# ---- collection membership
col_collection_1.objects.link(ob_cube)
col_collection_1.objects.link(ob_lamp)
col_collection_1.objects.link(ob_camera)

# ---- scene / render settings (as saved in the file)
scene.camera = ob_camera
scene.frame_start = 1; scene.frame_end = 250; scene.frame_set(32)
scene.render.engine = 'CYCLES'
scene.render.resolution_percentage = 50
scene.render.dither_intensity = 0.0
scene.cycles.use_denoising = False
scene.cycles.samples = 128
scene.cycles.sampling_pattern = 'TABULATED_SOBOL'
scene.cycles.light_sampling_threshold = 0.0
scene.cycles.use_adaptive_sampling = False
scene.cycles.use_light_tree = False
scene.cycles.blur_glossy = 0.0
scene.cycles.sample_clamp_indirect = 0.0
scene.view_settings.view_transform = 'Standard'
bpy.context.view_layer.update()
